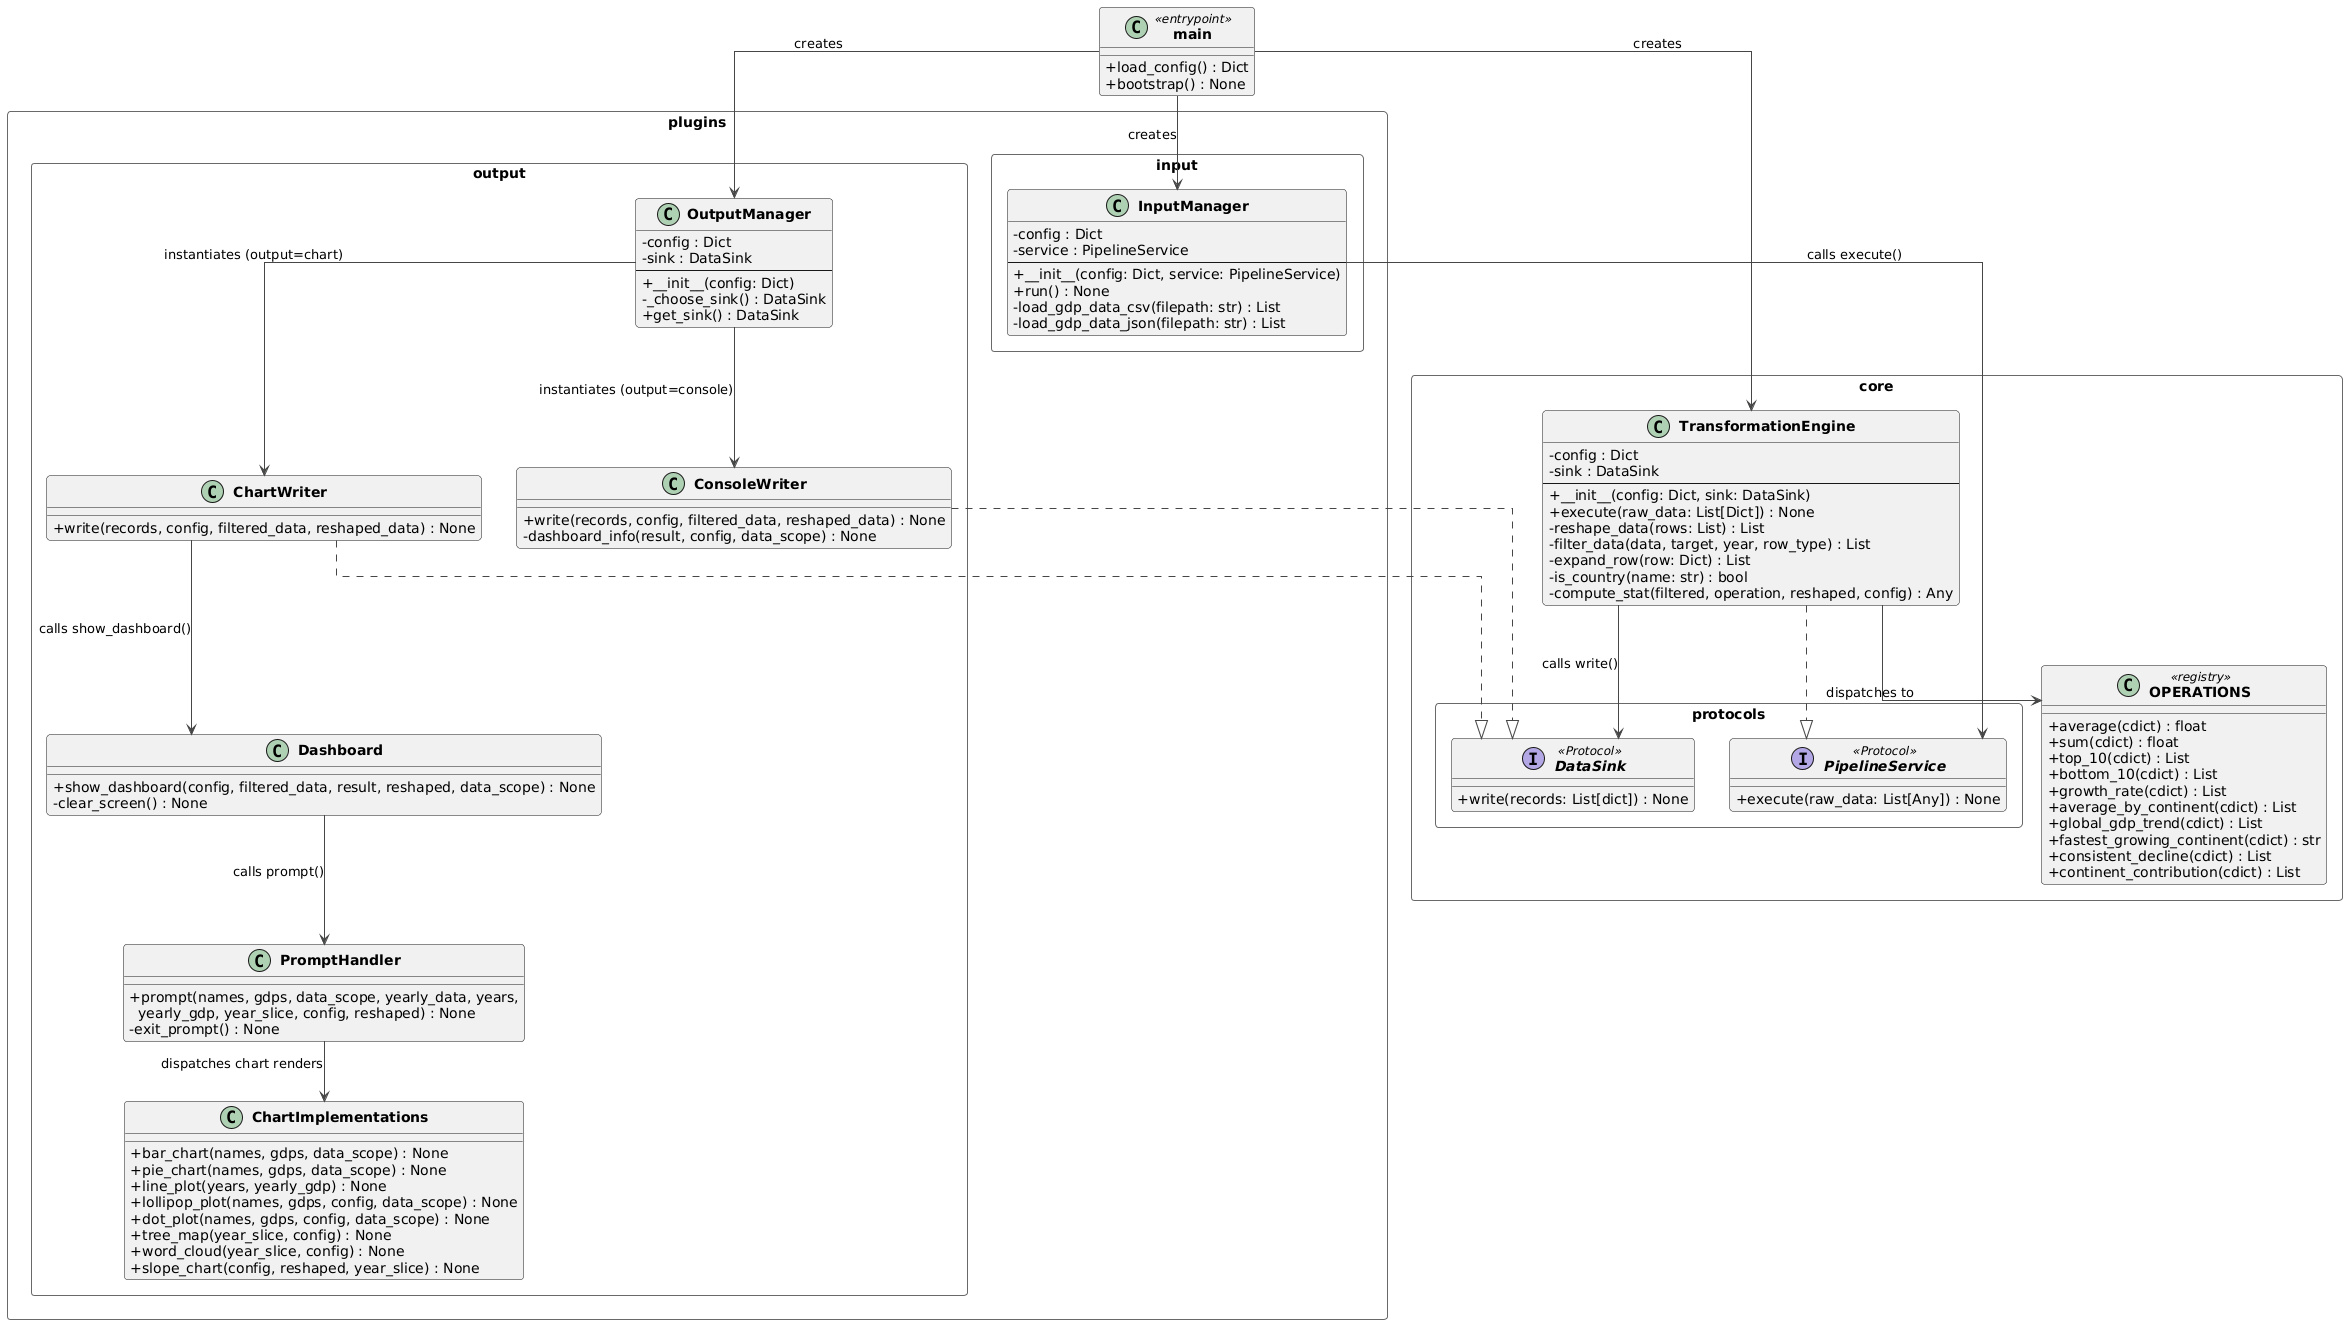

The diagram above was rendered by PlantUML. Its source (embedded in the PNG):
@startuml
!theme vibrant

skinparam classAttributeIconSize 0
skinparam classFontStyle bold
skinparam packageStyle rectangle
skinparam linetype ortho

' ─────────────────────────────────────────
' Protocols (Interfaces)
' ─────────────────────────────────────────
package "core.protocols" {
    interface PipelineService <<Protocol>> {
        + execute(raw_data: List[Any]) : None
    }

    interface DataSink <<Protocol>> {
        + write(records: List[dict]) : None
    }
}

' ─────────────────────────────────────────
' Core
' ─────────────────────────────────────────
package "core" {
    class TransformationEngine {
        - config : Dict
        - sink : DataSink
        --
        + __init__(config: Dict, sink: DataSink)
        + execute(raw_data: List[Dict]) : None
        - reshape_data(rows: List) : List
        - filter_data(data, target, year, row_type) : List
        - expand_row(row: Dict) : List
        - is_country(name: str) : bool
        - compute_stat(filtered, operation, reshaped, config) : Any
    }

    class OPERATIONS <<registry>> {
        + average(cdict) : float
        + sum(cdict) : float
        + top_10(cdict) : List
        + bottom_10(cdict) : List
        + growth_rate(cdict) : List
        + average_by_continent(cdict) : List
        + global_gdp_trend(cdict) : List
        + fastest_growing_continent(cdict) : str
        + consistent_decline(cdict) : List
        + continent_contribution(cdict) : List
    }
}

' ─────────────────────────────────────────
' Plugins - Input
' ─────────────────────────────────────────
package "plugins.input" {
    class InputManager {
        - config : Dict
        - service : PipelineService
        --
        + __init__(config: Dict, service: PipelineService)
        + run() : None
        - load_gdp_data_csv(filepath: str) : List
        - load_gdp_data_json(filepath: str) : List
    }
}

' ─────────────────────────────────────────
' Plugins - Output
' ─────────────────────────────────────────
package "plugins.output" {
    class OutputManager {
        - config : Dict
        - sink : DataSink
        --
        + __init__(config: Dict)
        - _choose_sink() : DataSink
        + get_sink() : DataSink
    }

    class ConsoleWriter {
        + write(records, config, filtered_data, reshaped_data) : None
        - dashboard_info(result, config, data_scope) : None
    }

    class ChartWriter {
        + write(records, config, filtered_data, reshaped_data) : None
    }

    class Dashboard {
        + show_dashboard(config, filtered_data, result, reshaped, data_scope) : None
        - clear_screen() : None
    }

    class PromptHandler {
        + prompt(names, gdps, data_scope, yearly_data, years,\n  yearly_gdp, year_slice, config, reshaped) : None
        - exit_prompt() : None
    }

    class ChartImplementations {
        + bar_chart(names, gdps, data_scope) : None
        + pie_chart(names, gdps, data_scope) : None
        + line_plot(years, yearly_gdp) : None
        + lollipop_plot(names, gdps, config, data_scope) : None
        + dot_plot(names, gdps, config, data_scope) : None
        + tree_map(year_slice, config) : None
        + word_cloud(year_slice, config) : None
        + slope_chart(config, reshaped, year_slice) : None
    }
}

' ─────────────────────────────────────────
' Entry Point
' ─────────────────────────────────────────
class main <<entrypoint>> {
    + load_config() : Dict
    + bootstrap() : None
}

' ─────────────────────────────────────────
' Relationships
' ─────────────────────────────────────────

' Protocol implementations
TransformationEngine ..|> PipelineService
ConsoleWriter ..|> DataSink
ChartWriter ..|> DataSink

' main orchestration
main --> OutputManager : creates
main --> TransformationEngine : creates
main --> InputManager : creates

' Dependency injection
OutputManager --> ConsoleWriter : instantiates (output=console)
OutputManager --> ChartWriter : instantiates (output=chart)

InputManager --> PipelineService : calls execute()
TransformationEngine --> DataSink : calls write()
TransformationEngine --> OPERATIONS : dispatches to

ChartWriter --> Dashboard : calls show_dashboard()
Dashboard --> PromptHandler : calls prompt()
PromptHandler --> ChartImplementations : dispatches chart renders
@enduml